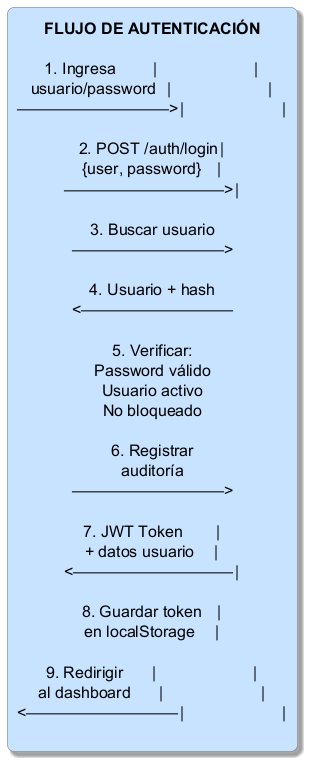

The diagram above was rendered by PlantUML. Its source (embedded in the PNG):
@startuml
skinparam backgroundColor #FFFFFF
skinparam shadowing true
skinparam defaultTextAlignment center
skinparam rectangle {
  RoundCorner 15
  BorderColor #777777
  FontSize 16
}
rectangle "<b>FLUJO DE AUTENTICACIÓN</b>\n\n1. Ingresa        │                     │\nusuario/password  │                     │\n───────────────────>│                     │\n\n2. POST /auth/login│\n{user, password}   │\n────────────────────>│\n\n3. Buscar usuario\n───────────────────>\n\n4. Usuario + hash\n<───────────────────\n\n5. Verificar:\nPassword válido\nUsuario activo\nNo bloqueado\n\n6. Registrar\nauditoría\n───────────────────>\n\n7. JWT Token       │\n+ datos usuario    │\n<────────────────────│\n\n8. Guardar token   │\nen localStorage    │\n\n9. Redirigir      │                     │\nal dashboard      │                     │\n<───────────────────│                     │\n" as B1 #C7E3FF
@enduml